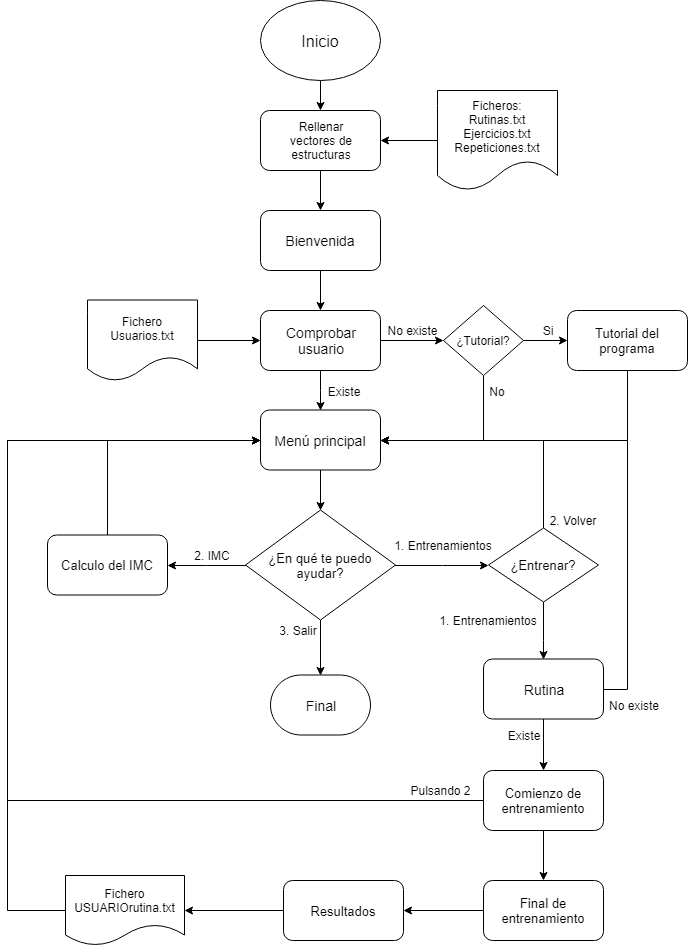

The diagram above was exported from draw.io. Its source (the exported page's mxGraphModel, read from the mxfile embedded in the PNG):
<mxGraphModel dx="840" dy="452" grid="1" gridSize="10" guides="1" tooltips="1" connect="1" arrows="1" fold="1" page="1" pageScale="1" pageWidth="827" pageHeight="1169" math="0" shadow="0">
  <root>
    <mxCell id="0" />
    <mxCell id="1" parent="0" />
    <mxCell id="DcLHjLo9brn4-Amsj68f-18" style="edgeStyle=orthogonalEdgeStyle;rounded=0;orthogonalLoop=1;jettySize=auto;html=1;" edge="1" parent="1" source="DcLHjLo9brn4-Amsj68f-2" target="DcLHjLo9brn4-Amsj68f-14">
      <mxGeometry relative="1" as="geometry" />
    </mxCell>
    <mxCell id="DcLHjLo9brn4-Amsj68f-2" value="&lt;font style=&quot;font-size: 16px&quot;&gt;Inicio&lt;/font&gt;" style="ellipse;whiteSpace=wrap;html=1;strokeWidth=1;" vertex="1" parent="1">
      <mxGeometry x="353" y="60" width="120" height="80" as="geometry" />
    </mxCell>
    <mxCell id="DcLHjLo9brn4-Amsj68f-37" style="edgeStyle=orthogonalEdgeStyle;rounded=0;orthogonalLoop=1;jettySize=auto;html=1;exitX=0.5;exitY=1;exitDx=0;exitDy=0;entryX=0.5;entryY=0;entryDx=0;entryDy=0;" edge="1" parent="1" source="DcLHjLo9brn4-Amsj68f-6" target="DcLHjLo9brn4-Amsj68f-10">
      <mxGeometry relative="1" as="geometry" />
    </mxCell>
    <mxCell id="DcLHjLo9brn4-Amsj68f-6" value="&lt;font style=&quot;font-size: 14px&quot;&gt;Bienvenida&lt;/font&gt;" style="rounded=1;whiteSpace=wrap;html=1;strokeWidth=1;" vertex="1" parent="1">
      <mxGeometry x="353" y="270" width="120" height="60" as="geometry" />
    </mxCell>
    <mxCell id="DcLHjLo9brn4-Amsj68f-53" style="edgeStyle=orthogonalEdgeStyle;rounded=0;orthogonalLoop=1;jettySize=auto;html=1;entryX=0.5;entryY=0;entryDx=0;entryDy=0;" edge="1" parent="1" source="DcLHjLo9brn4-Amsj68f-10" target="DcLHjLo9brn4-Amsj68f-24">
      <mxGeometry relative="1" as="geometry" />
    </mxCell>
    <mxCell id="DcLHjLo9brn4-Amsj68f-61" style="edgeStyle=orthogonalEdgeStyle;rounded=0;orthogonalLoop=1;jettySize=auto;html=1;" edge="1" parent="1" source="DcLHjLo9brn4-Amsj68f-10" target="DcLHjLo9brn4-Amsj68f-60">
      <mxGeometry relative="1" as="geometry" />
    </mxCell>
    <mxCell id="DcLHjLo9brn4-Amsj68f-10" value="&lt;font style=&quot;font-size: 14px&quot;&gt;Comprobar&lt;br&gt;usuario&lt;/font&gt;&lt;br&gt;" style="rounded=1;whiteSpace=wrap;html=1;strokeWidth=1;" vertex="1" parent="1">
      <mxGeometry x="353" y="370" width="120" height="60" as="geometry" />
    </mxCell>
    <mxCell id="DcLHjLo9brn4-Amsj68f-52" style="edgeStyle=orthogonalEdgeStyle;rounded=0;orthogonalLoop=1;jettySize=auto;html=1;entryX=0;entryY=0.5;entryDx=0;entryDy=0;" edge="1" parent="1" source="DcLHjLo9brn4-Amsj68f-13" target="DcLHjLo9brn4-Amsj68f-10">
      <mxGeometry relative="1" as="geometry" />
    </mxCell>
    <mxCell id="DcLHjLo9brn4-Amsj68f-13" value="Fichero&lt;br&gt;Usuarios.txt&lt;br&gt;" style="shape=document;whiteSpace=wrap;html=1;boundedLbl=1;strokeWidth=1;" vertex="1" parent="1">
      <mxGeometry x="180" y="359.5" width="110" height="81" as="geometry" />
    </mxCell>
    <mxCell id="DcLHjLo9brn4-Amsj68f-17" style="edgeStyle=orthogonalEdgeStyle;rounded=0;orthogonalLoop=1;jettySize=auto;html=1;entryX=0.5;entryY=0;entryDx=0;entryDy=0;" edge="1" parent="1" source="DcLHjLo9brn4-Amsj68f-14" target="DcLHjLo9brn4-Amsj68f-6">
      <mxGeometry relative="1" as="geometry" />
    </mxCell>
    <mxCell id="DcLHjLo9brn4-Amsj68f-14" value="Rellenar&lt;br&gt;vectores de&lt;br&gt;estructuras&lt;br&gt;" style="rounded=1;whiteSpace=wrap;html=1;strokeWidth=1;" vertex="1" parent="1">
      <mxGeometry x="353" y="170" width="120" height="60" as="geometry" />
    </mxCell>
    <mxCell id="DcLHjLo9brn4-Amsj68f-16" style="edgeStyle=orthogonalEdgeStyle;rounded=0;orthogonalLoop=1;jettySize=auto;html=1;entryX=1;entryY=0.5;entryDx=0;entryDy=0;" edge="1" parent="1" source="DcLHjLo9brn4-Amsj68f-15" target="DcLHjLo9brn4-Amsj68f-14">
      <mxGeometry relative="1" as="geometry" />
    </mxCell>
    <mxCell id="DcLHjLo9brn4-Amsj68f-15" value="Ficheros:&lt;br&gt;Rutinas.txt&lt;br&gt;Ejercicios.txt&lt;br&gt;Repeticiones.txt&lt;br&gt;" style="shape=document;whiteSpace=wrap;html=1;boundedLbl=1;strokeWidth=1;" vertex="1" parent="1">
      <mxGeometry x="530" y="150" width="120" height="100" as="geometry" />
    </mxCell>
    <mxCell id="DcLHjLo9brn4-Amsj68f-32" style="edgeStyle=orthogonalEdgeStyle;rounded=0;orthogonalLoop=1;jettySize=auto;html=1;entryX=1;entryY=0.5;entryDx=0;entryDy=0;" edge="1" parent="1" source="DcLHjLo9brn4-Amsj68f-23" target="DcLHjLo9brn4-Amsj68f-31">
      <mxGeometry relative="1" as="geometry" />
    </mxCell>
    <mxCell id="DcLHjLo9brn4-Amsj68f-85" style="edgeStyle=orthogonalEdgeStyle;rounded=0;orthogonalLoop=1;jettySize=auto;html=1;entryX=0;entryY=0.5;entryDx=0;entryDy=0;" edge="1" parent="1" source="DcLHjLo9brn4-Amsj68f-23" target="DcLHjLo9brn4-Amsj68f-38">
      <mxGeometry relative="1" as="geometry">
        <mxPoint x="580" y="624.5" as="targetPoint" />
      </mxGeometry>
    </mxCell>
    <mxCell id="DcLHjLo9brn4-Amsj68f-86" style="edgeStyle=orthogonalEdgeStyle;rounded=0;orthogonalLoop=1;jettySize=auto;html=1;entryX=0.5;entryY=0;entryDx=0;entryDy=0;entryPerimeter=0;" edge="1" parent="1" source="DcLHjLo9brn4-Amsj68f-23" target="DcLHjLo9brn4-Amsj68f-81">
      <mxGeometry relative="1" as="geometry" />
    </mxCell>
    <mxCell id="DcLHjLo9brn4-Amsj68f-23" value="&lt;font style=&quot;font-size: 13px&quot;&gt;¿En qué te puedo ayudar?&lt;/font&gt;" style="rhombus;whiteSpace=wrap;html=1;strokeWidth=1;" vertex="1" parent="1">
      <mxGeometry x="338" y="569.5" width="150" height="110" as="geometry" />
    </mxCell>
    <mxCell id="DcLHjLo9brn4-Amsj68f-25" style="edgeStyle=orthogonalEdgeStyle;rounded=0;orthogonalLoop=1;jettySize=auto;html=1;entryX=0.5;entryY=0;entryDx=0;entryDy=0;" edge="1" parent="1" source="DcLHjLo9brn4-Amsj68f-24" target="DcLHjLo9brn4-Amsj68f-23">
      <mxGeometry relative="1" as="geometry" />
    </mxCell>
    <mxCell id="DcLHjLo9brn4-Amsj68f-24" value="&lt;font style=&quot;font-size: 14px&quot;&gt;Menú principal&lt;/font&gt;" style="rounded=1;whiteSpace=wrap;html=1;strokeWidth=1;" vertex="1" parent="1">
      <mxGeometry x="353" y="469.5" width="120" height="60" as="geometry" />
    </mxCell>
    <mxCell id="DcLHjLo9brn4-Amsj68f-33" style="edgeStyle=orthogonalEdgeStyle;rounded=0;orthogonalLoop=1;jettySize=auto;html=1;entryX=0;entryY=0.5;entryDx=0;entryDy=0;" edge="1" parent="1" source="DcLHjLo9brn4-Amsj68f-31" target="DcLHjLo9brn4-Amsj68f-24">
      <mxGeometry relative="1" as="geometry">
        <Array as="points">
          <mxPoint x="200" y="499.5" />
        </Array>
      </mxGeometry>
    </mxCell>
    <mxCell id="DcLHjLo9brn4-Amsj68f-31" value="&lt;font style=&quot;font-size: 13px&quot;&gt;Calculo del IMC&lt;/font&gt;" style="rounded=1;whiteSpace=wrap;html=1;strokeWidth=1;" vertex="1" parent="1">
      <mxGeometry x="140" y="594.5" width="120" height="60" as="geometry" />
    </mxCell>
    <mxCell id="DcLHjLo9brn4-Amsj68f-34" value="&lt;font style=&quot;font-size: 12px&quot;&gt;2. IMC&lt;/font&gt;" style="text;html=1;strokeColor=none;fillColor=none;align=center;verticalAlign=middle;whiteSpace=wrap;rounded=0;" vertex="1" parent="1">
      <mxGeometry x="280" y="604.5" width="50" height="20" as="geometry" />
    </mxCell>
    <mxCell id="DcLHjLo9brn4-Amsj68f-41" style="edgeStyle=orthogonalEdgeStyle;rounded=0;orthogonalLoop=1;jettySize=auto;html=1;exitX=0.5;exitY=0;exitDx=0;exitDy=0;entryX=1;entryY=0.5;entryDx=0;entryDy=0;" edge="1" parent="1" source="DcLHjLo9brn4-Amsj68f-38" target="DcLHjLo9brn4-Amsj68f-24">
      <mxGeometry relative="1" as="geometry" />
    </mxCell>
    <mxCell id="DcLHjLo9brn4-Amsj68f-46" style="edgeStyle=orthogonalEdgeStyle;rounded=0;orthogonalLoop=1;jettySize=auto;html=1;entryX=0.5;entryY=0;entryDx=0;entryDy=0;" edge="1" parent="1" source="DcLHjLo9brn4-Amsj68f-38" target="DcLHjLo9brn4-Amsj68f-45">
      <mxGeometry relative="1" as="geometry">
        <Array as="points">
          <mxPoint x="636" y="700" />
          <mxPoint x="636" y="700" />
        </Array>
      </mxGeometry>
    </mxCell>
    <mxCell id="DcLHjLo9brn4-Amsj68f-38" value="&lt;font style=&quot;font-size: 13px&quot;&gt;¿Entrenar?&lt;/font&gt;" style="rhombus;whiteSpace=wrap;html=1;strokeWidth=1;" vertex="1" parent="1">
      <mxGeometry x="581" y="587.5" width="110" height="74" as="geometry" />
    </mxCell>
    <mxCell id="DcLHjLo9brn4-Amsj68f-40" value="&lt;font style=&quot;font-size: 12px&quot;&gt;1. Entrenamientos&lt;/font&gt;" style="text;html=1;strokeColor=none;fillColor=none;align=center;verticalAlign=middle;whiteSpace=wrap;rounded=0;" vertex="1" parent="1">
      <mxGeometry x="485" y="594.5" width="102" height="20" as="geometry" />
    </mxCell>
    <mxCell id="DcLHjLo9brn4-Amsj68f-83" value="&lt;font style=&quot;font-size: 12px&quot;&gt;1. Entrenamientos&lt;/font&gt;" style="text;html=1;strokeColor=none;fillColor=none;align=center;verticalAlign=middle;whiteSpace=wrap;rounded=0;" vertex="1" parent="1">
      <mxGeometry x="530" y="669.5" width="102" height="20" as="geometry" />
    </mxCell>
    <mxCell id="DcLHjLo9brn4-Amsj68f-42" value="&lt;font style=&quot;font-size: 12px&quot;&gt;2. Volver&lt;/font&gt;" style="text;html=1;strokeColor=none;fillColor=none;align=center;verticalAlign=middle;whiteSpace=wrap;rounded=0;" vertex="1" parent="1">
      <mxGeometry x="620" y="569.5" width="90" height="20" as="geometry" />
    </mxCell>
    <mxCell id="DcLHjLo9brn4-Amsj68f-44" value="&lt;font style=&quot;font-size: 12px&quot;&gt;3. Salir&lt;/font&gt;" style="text;html=1;strokeColor=none;fillColor=none;align=center;verticalAlign=middle;whiteSpace=wrap;rounded=0;" vertex="1" parent="1">
      <mxGeometry x="366" y="679.5" width="50" height="20" as="geometry" />
    </mxCell>
    <mxCell id="DcLHjLo9brn4-Amsj68f-56" style="edgeStyle=orthogonalEdgeStyle;rounded=0;orthogonalLoop=1;jettySize=auto;html=1;entryX=0.5;entryY=0;entryDx=0;entryDy=0;" edge="1" parent="1" source="DcLHjLo9brn4-Amsj68f-45" target="DcLHjLo9brn4-Amsj68f-54">
      <mxGeometry relative="1" as="geometry" />
    </mxCell>
    <mxCell id="DcLHjLo9brn4-Amsj68f-82" style="edgeStyle=orthogonalEdgeStyle;rounded=0;orthogonalLoop=1;jettySize=auto;html=1;entryX=1;entryY=0.5;entryDx=0;entryDy=0;exitX=1;exitY=0.5;exitDx=0;exitDy=0;" edge="1" parent="1" source="DcLHjLo9brn4-Amsj68f-45" target="DcLHjLo9brn4-Amsj68f-24">
      <mxGeometry relative="1" as="geometry">
        <Array as="points">
          <mxPoint x="720" y="749" />
          <mxPoint x="720" y="500" />
        </Array>
      </mxGeometry>
    </mxCell>
    <mxCell id="DcLHjLo9brn4-Amsj68f-45" value="&lt;font style=&quot;font-size: 14px&quot;&gt;Rutina&lt;/font&gt;" style="rounded=1;whiteSpace=wrap;html=1;strokeWidth=1;" vertex="1" parent="1">
      <mxGeometry x="576" y="718.5" width="120" height="60" as="geometry" />
    </mxCell>
    <mxCell id="DcLHjLo9brn4-Amsj68f-51" value="No existe" style="text;html=1;strokeColor=none;fillColor=none;align=center;verticalAlign=middle;whiteSpace=wrap;rounded=0;" vertex="1" parent="1">
      <mxGeometry x="696" y="754.5" width="60" height="20" as="geometry" />
    </mxCell>
    <mxCell id="DcLHjLo9brn4-Amsj68f-71" style="edgeStyle=orthogonalEdgeStyle;rounded=0;orthogonalLoop=1;jettySize=auto;html=1;entryX=0.5;entryY=0;entryDx=0;entryDy=0;" edge="1" parent="1" source="DcLHjLo9brn4-Amsj68f-54" target="DcLHjLo9brn4-Amsj68f-70">
      <mxGeometry relative="1" as="geometry" />
    </mxCell>
    <mxCell id="DcLHjLo9brn4-Amsj68f-72" style="edgeStyle=orthogonalEdgeStyle;rounded=0;orthogonalLoop=1;jettySize=auto;html=1;entryX=0;entryY=0.5;entryDx=0;entryDy=0;exitX=0;exitY=0.5;exitDx=0;exitDy=0;" edge="1" parent="1" source="DcLHjLo9brn4-Amsj68f-54" target="DcLHjLo9brn4-Amsj68f-24">
      <mxGeometry relative="1" as="geometry">
        <Array as="points">
          <mxPoint x="100" y="860" />
          <mxPoint x="100" y="500" />
        </Array>
      </mxGeometry>
    </mxCell>
    <mxCell id="DcLHjLo9brn4-Amsj68f-54" value="&lt;font style=&quot;font-size: 13px&quot;&gt;Comienzo de&lt;br&gt;entrenamiento&lt;/font&gt;&lt;br&gt;" style="rounded=1;whiteSpace=wrap;html=1;strokeWidth=1;" vertex="1" parent="1">
      <mxGeometry x="576" y="830" width="120" height="60" as="geometry" />
    </mxCell>
    <mxCell id="DcLHjLo9brn4-Amsj68f-57" value="&lt;font style=&quot;font-size: 12px&quot;&gt;Existe&lt;/font&gt;" style="text;html=1;strokeColor=none;fillColor=none;align=center;verticalAlign=middle;whiteSpace=wrap;rounded=0;" vertex="1" parent="1">
      <mxGeometry x="416" y="440.5" width="40" height="20" as="geometry" />
    </mxCell>
    <mxCell id="DcLHjLo9brn4-Amsj68f-64" style="edgeStyle=orthogonalEdgeStyle;rounded=0;orthogonalLoop=1;jettySize=auto;html=1;entryX=0;entryY=0.5;entryDx=0;entryDy=0;" edge="1" parent="1" source="DcLHjLo9brn4-Amsj68f-60" target="DcLHjLo9brn4-Amsj68f-63">
      <mxGeometry relative="1" as="geometry" />
    </mxCell>
    <mxCell id="DcLHjLo9brn4-Amsj68f-66" style="edgeStyle=orthogonalEdgeStyle;rounded=0;orthogonalLoop=1;jettySize=auto;html=1;entryX=1;entryY=0.5;entryDx=0;entryDy=0;" edge="1" parent="1" source="DcLHjLo9brn4-Amsj68f-60" target="DcLHjLo9brn4-Amsj68f-24">
      <mxGeometry relative="1" as="geometry">
        <Array as="points">
          <mxPoint x="576" y="500" />
        </Array>
      </mxGeometry>
    </mxCell>
    <mxCell id="DcLHjLo9brn4-Amsj68f-60" value="¿Tutorial?" style="rhombus;whiteSpace=wrap;html=1;strokeWidth=1;" vertex="1" parent="1">
      <mxGeometry x="536" y="365" width="80" height="70" as="geometry" />
    </mxCell>
    <mxCell id="DcLHjLo9brn4-Amsj68f-62" value="No existe" style="text;html=1;strokeColor=none;fillColor=none;align=center;verticalAlign=middle;whiteSpace=wrap;rounded=0;" vertex="1" parent="1">
      <mxGeometry x="478" y="380" width="55" height="20" as="geometry" />
    </mxCell>
    <mxCell id="DcLHjLo9brn4-Amsj68f-65" style="edgeStyle=orthogonalEdgeStyle;rounded=0;orthogonalLoop=1;jettySize=auto;html=1;entryX=1;entryY=0.5;entryDx=0;entryDy=0;" edge="1" parent="1" source="DcLHjLo9brn4-Amsj68f-63" target="DcLHjLo9brn4-Amsj68f-24">
      <mxGeometry relative="1" as="geometry">
        <Array as="points">
          <mxPoint x="720" y="500" />
        </Array>
      </mxGeometry>
    </mxCell>
    <mxCell id="DcLHjLo9brn4-Amsj68f-63" value="&lt;font style=&quot;font-size: 13px&quot;&gt;Tutorial del&lt;br&gt;programa&lt;/font&gt;&lt;br&gt;" style="rounded=1;whiteSpace=wrap;html=1;strokeWidth=1;" vertex="1" parent="1">
      <mxGeometry x="660" y="370" width="120" height="60" as="geometry" />
    </mxCell>
    <mxCell id="DcLHjLo9brn4-Amsj68f-67" value="Si" style="text;html=1;strokeColor=none;fillColor=none;align=center;verticalAlign=middle;whiteSpace=wrap;rounded=0;" vertex="1" parent="1">
      <mxGeometry x="620" y="380" width="40" height="20" as="geometry" />
    </mxCell>
    <mxCell id="DcLHjLo9brn4-Amsj68f-68" value="No" style="text;html=1;strokeColor=none;fillColor=none;align=center;verticalAlign=middle;whiteSpace=wrap;rounded=0;" vertex="1" parent="1">
      <mxGeometry x="570" y="441" width="40" height="20" as="geometry" />
    </mxCell>
    <mxCell id="DcLHjLo9brn4-Amsj68f-69" value="Existe" style="text;html=1;strokeColor=none;fillColor=none;align=center;verticalAlign=middle;whiteSpace=wrap;rounded=0;" vertex="1" parent="1">
      <mxGeometry x="596" y="784.5" width="40" height="20" as="geometry" />
    </mxCell>
    <mxCell id="DcLHjLo9brn4-Amsj68f-76" style="edgeStyle=orthogonalEdgeStyle;rounded=0;orthogonalLoop=1;jettySize=auto;html=1;entryX=1;entryY=0.5;entryDx=0;entryDy=0;" edge="1" parent="1" source="DcLHjLo9brn4-Amsj68f-70" target="DcLHjLo9brn4-Amsj68f-74">
      <mxGeometry relative="1" as="geometry" />
    </mxCell>
    <mxCell id="DcLHjLo9brn4-Amsj68f-70" value="&lt;font style=&quot;font-size: 13px&quot;&gt;Final de&lt;br&gt;&lt;font style=&quot;font-size: 13px&quot;&gt;entrenamiento&lt;/font&gt;&lt;/font&gt;&lt;br&gt;" style="rounded=1;whiteSpace=wrap;html=1;strokeWidth=1;" vertex="1" parent="1">
      <mxGeometry x="576" y="940" width="120" height="60" as="geometry" />
    </mxCell>
    <mxCell id="DcLHjLo9brn4-Amsj68f-73" value="Pulsando 2" style="text;html=1;strokeColor=none;fillColor=none;align=center;verticalAlign=middle;whiteSpace=wrap;rounded=0;" vertex="1" parent="1">
      <mxGeometry x="498.5" y="840" width="69" height="20" as="geometry" />
    </mxCell>
    <mxCell id="DcLHjLo9brn4-Amsj68f-79" style="edgeStyle=orthogonalEdgeStyle;rounded=0;orthogonalLoop=1;jettySize=auto;html=1;entryX=1;entryY=0.5;entryDx=0;entryDy=0;" edge="1" parent="1" source="DcLHjLo9brn4-Amsj68f-74" target="DcLHjLo9brn4-Amsj68f-78">
      <mxGeometry relative="1" as="geometry" />
    </mxCell>
    <mxCell id="DcLHjLo9brn4-Amsj68f-74" value="&lt;font style=&quot;font-size: 13px&quot;&gt;Resultados&lt;/font&gt;" style="rounded=1;whiteSpace=wrap;html=1;strokeWidth=1;" vertex="1" parent="1">
      <mxGeometry x="376" y="940" width="120" height="60" as="geometry" />
    </mxCell>
    <mxCell id="DcLHjLo9brn4-Amsj68f-80" style="edgeStyle=orthogonalEdgeStyle;rounded=0;orthogonalLoop=1;jettySize=auto;html=1;entryX=0;entryY=0.5;entryDx=0;entryDy=0;" edge="1" parent="1" source="DcLHjLo9brn4-Amsj68f-78" target="DcLHjLo9brn4-Amsj68f-24">
      <mxGeometry relative="1" as="geometry">
        <Array as="points">
          <mxPoint x="100" y="970" />
          <mxPoint x="100" y="500" />
        </Array>
      </mxGeometry>
    </mxCell>
    <mxCell id="DcLHjLo9brn4-Amsj68f-78" value="Fichero&lt;br&gt;USUARIOrutina.txt&lt;br&gt;" style="shape=document;whiteSpace=wrap;html=1;boundedLbl=1;strokeWidth=1;" vertex="1" parent="1">
      <mxGeometry x="158" y="935" width="119" height="70" as="geometry" />
    </mxCell>
    <mxCell id="DcLHjLo9brn4-Amsj68f-81" value="&lt;font style=&quot;font-size: 14px&quot;&gt;Final&lt;/font&gt;" style="strokeWidth=1;html=1;shape=mxgraph.flowchart.terminator;whiteSpace=wrap;" vertex="1" parent="1">
      <mxGeometry x="363" y="734.5" width="100" height="60" as="geometry" />
    </mxCell>
  </root>
</mxGraphModel>